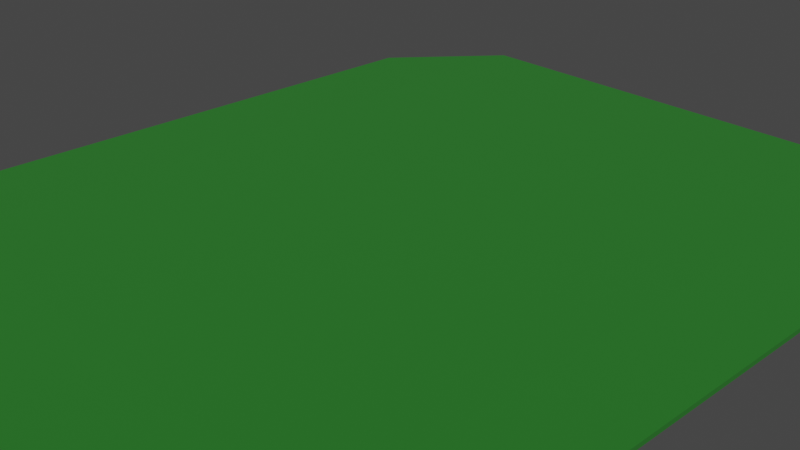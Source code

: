 # Source: Grassv1.blend  (saved by Blender 3.4.6; exported with 4.5.12 LTS)
import bpy
from mathutils import Matrix  # noqa: F401  (used for matrix-valued properties, if any)

bpy.ops.wm.read_factory_settings(use_empty=True)
scene = bpy.context.scene
scene.name = 'Scene'

# ---- collections
col_collection = bpy.data.collections.new('Collection'); scene.collection.children.link(col_collection)

# ---- materials (node trees are filled in below, after node groups)
mat_material = bpy.data.materials.new('Material')
mat_material.alpha_threshold = 0.0
mat_material.use_transparent_shadow = False
mat_material.roughness = 0.5
mat_material.line_color = (0.0, 0.0, 0.0, 1.0)

# ---- material node trees
mat_material.use_nodes = True; mat_material.node_tree.nodes.clear()
_N = mat_material.node_tree.nodes; _L = mat_material.node_tree.links
n0 = _N.new('ShaderNodeBsdfPrincipled'); n0.name = 'Principled BSDF'; n0.location = (10, 300)
n0.distribution = 'GGX'
n0.subsurface_method = 'RANDOM_WALK_SKIN'
n0.inputs[0].default_value = (0.01661, 0.1789, 0.01544, 1.0)
n0.inputs[2].default_value = 1.0
n0.inputs[3].default_value = 1.45
n0.inputs[27].default_value = (0.0, 0.0, 0.0, 1.0)
n0.inputs[28].default_value = 1.0
n1 = _N.new('ShaderNodeOutputMaterial'); n1.name = 'Material Output'; n1.location = (300, 300)
_L.new(n0.outputs[0], n1.inputs[0])
n1.is_active_output = True

# ---- world
world_world = bpy.data.worlds.new('World'); scene.world = world_world
world_world.use_nodes = True; world_world.node_tree.nodes.clear()
_N = world_world.node_tree.nodes; _L = world_world.node_tree.links
n0 = _N.new('ShaderNodeOutputWorld'); n0.name = 'World Output'; n0.location = (300, 300)
n1 = _N.new('ShaderNodeBackground'); n1.name = 'Background'; n1.location = (10, 300)
n1.inputs[0].default_value = (0.05088, 0.05088, 0.05088, 1.0)
_L.new(n1.outputs[0], n0.inputs[0])
n0.is_active_output = True
world_world.color = (0.05088, 0.05088, 0.05088)
world_world.use_sun_shadow = False
world_world.sun_shadow_jitter_overblur = 0.0

# ---- cameras
cam_camera = bpy.data.cameras.new('Camera')
cam_camera.clip_end = 100.0
cam_camera.ortho_scale = 7.314

# ---- meshes
me_cube = bpy.data.meshes.new('Cube')
me_cube.from_pydata([(0.7279, 1.0, 0.7279), (0.7279, 0.7279, 1.0), (1.0, 0.7279, 0.7279), (0.7279, 0.7279, -1.0), (0.7279, 1.0, -0.7279), (1.0, 0.7279, -0.7279), (1.0, -0.7279, 0.7279), (0.7279, -0.7279, 1.0), (0.7279, -1.0, 0.7279), (1.0, -0.7279, -0.7279), (0.7279, -1.0, -0.7279), (0.7279, -0.7279, -1.0), (-0.7279, 1.0, 0.7279), (-1.0, 0.7279, 0.7279), (-0.7279, 0.7279, 1.0), (-1.0, 0.7279, -0.7279), (-0.7279, 1.0, -0.7279), (-0.7279, 0.7279, -1.0), (-1.0, -0.7279, 0.7279), (-0.7279, -1.0, 0.7279), (-0.7279, -0.7279, 1.0), (-0.7279, -0.7279, -1.0), (-0.7279, -1.0, -0.7279), (-1.0, -0.7279, -0.7279)], [], [(17, 3, 11, 21), (23, 18, 13, 15), (10, 8, 19, 22), (1, 14, 20, 7), (5, 2, 6, 9), (0, 1, 2), (3, 4, 5), (6, 7, 8), (9, 10, 11), (12, 13, 14), (15, 16, 17), (18, 19, 20), (21, 22, 23), (17, 21, 23, 15), (3, 17, 16, 4), (2, 5, 4, 0), (22, 19, 18, 23), (8, 10, 9, 6), (12, 16, 15, 13), (7, 20, 19, 8), (1, 7, 6, 2), (21, 11, 10, 22), (20, 14, 13, 18), (14, 1, 0, 12), (11, 3, 5, 9), (16, 12, 0, 4)])
_uv = me_cube.uv_layers.new(name='UVMap')
_uv.uv.foreach_set('vector', [0.159, 0.534, 0.341, 0.534, 0.341, 0.716, 0.159, 0.716, 0.409, 0.03401, 0.591, 0.03401, 0.591, 0.216, 0.409, 0.216, 0.409, 0.784, 0.591, 0.784, 0.591, 0.966, 0.409, 0.966, 0.659, 0.534, 0.841, 0.534, 0.841, 0.716, 0.659, 0.716, 0.409, 0.534, 0.591, 0.534, 0.591, 0.716, 0.409, 0.716, 0.591, 0.466, 0.625, 0.466, 0.591, 0.5, 0.341, 0.534, 0.341, 0.5, 0.375, 0.534, 0.591, 0.75, 0.625, 0.784, 0.591, 0.784, 0.375, 0.716, 0.341, 0.75, 0.341, 0.716, 0.591, 0.25, 0.591, 0.216, 0.625, 0.216, 0.125, 0.534, 0.159, 0.5, 0.159, 0.534, 0.591, 0.03401, 0.591, 0.0, 0.625, 0.03401, 0.159, 0.716, 0.159, 0.75, 0.125, 0.716, 0.159, 0.534, 0.159, 0.716, 0.125, 0.716, 0.125, 0.534, 0.341, 0.534, 0.159, 0.534, 0.159, 0.5, 0.341, 0.5, 0.591, 0.534, 0.409, 0.534, 0.409, 0.466, 0.591, 0.466, 0.409, 0.0, 0.591, 0.0, 0.591, 0.03401, 0.409, 0.03401, 0.591, 0.784, 0.409, 0.784, 0.409, 0.716, 0.591, 0.716, 0.591, 0.284, 0.409, 0.284, 0.409, 0.216, 0.591, 0.216, 0.625, 0.784, 0.625, 0.966, 0.591, 0.966, 0.591, 0.784, 0.659, 0.534, 0.659, 0.716, 0.591, 0.716, 0.591, 0.534, 0.159, 0.716, 0.341, 0.716, 0.341, 0.75, 0.159, 0.75, 0.625, 0.03401, 0.625, 0.216, 0.591, 0.216, 0.591, 0.03401, 0.625, 0.284, 0.625, 0.466, 0.591, 0.466, 0.591, 0.284, 0.341, 0.716, 0.341, 0.534, 0.409, 0.534, 0.409, 0.716, 0.409, 0.284, 0.591, 0.284, 0.591, 0.466, 0.409, 0.466])
me_cube.materials.append(mat_material)
me_cube.use_mirror_vertex_groups = False
me_cube.update()

# ---- objects
ob_grass = bpy.data.objects.new('grass', me_cube)
ob_camera = bpy.data.objects.new('Camera', cam_camera)

# ---- transforms, parenting, visibility, modifiers, constraints
ob_grass.location = (0.0, 0.0, 0.0)
ob_grass.scale = (3.865, 4.717, 0.03453)
ob_grass.lock_rotations_4d = False
ob_grass.empty_display_type = 'ARROWS'
ob_grass.lineart.crease_threshold = 0.0
_m = ob_grass.modifiers.new('ParticleSystem', 'PARTICLE_SYSTEM')
ob_camera.location = (7.359, -6.926, 4.958)
ob_camera.rotation_euler = (1.109, 0.0, 0.8149)
ob_camera.lock_rotations_4d = False
ob_camera.empty_display_type = 'ARROWS'
ob_camera.color = (0.0, 0.0, 0.0, 0.0)
ob_camera.display_type = 'WIRE'
ob_camera.lineart.crease_threshold = 0.0

# ---- collection membership
col_collection.objects.link(ob_grass)
col_collection.objects.link(ob_camera)

# ---- scene / render settings (as saved in the file)
scene.camera = ob_camera
scene.frame_start = 1; scene.frame_end = 250; scene.frame_set(1)
scene.render.engine = 'BLENDER_EEVEE_NEXT'
scene.cycles.sampling_pattern = 'TABULATED_SOBOL'
scene.cycles.use_light_tree = False
scene.view_settings.view_transform = 'Filmic'
bpy.context.view_layer.update()

# ---- added for rendering (the .blend has no usable light): sun
light_auto_sun = bpy.data.lights.new('AutoSun', 'SUN')
light_auto_sun.energy = 3.0
light_auto_sun.angle = 0.0523599
ob_auto_sun = bpy.data.objects.new('AutoSun', light_auto_sun)
scene.collection.objects.link(ob_auto_sun)
ob_auto_sun.rotation_euler = (0.872665, 0.174533, 0.523599)
bpy.context.view_layer.update()
